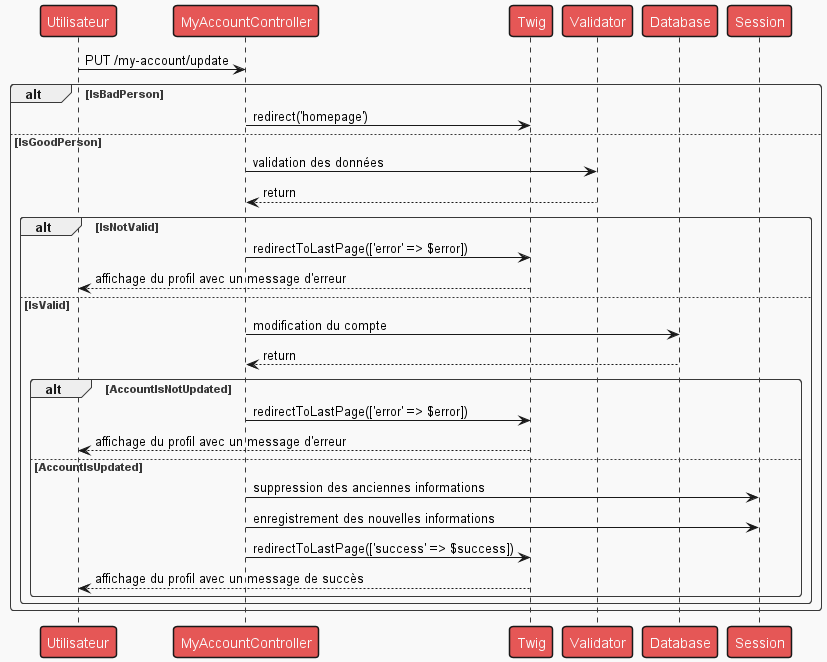

The diagram above was rendered by PlantUML. Its source (embedded in the PNG):
@startuml

!theme mars

Person as "Utilisateur" -> MyAccountController : PUT /my-account/update

alt IsBadPerson
    MyAccountController -> Twig : redirect('homepage')
else IsGoodPerson
    MyAccountController -> Validator : validation des données
    Validator --> MyAccountController : return
    alt IsNotValid
        MyAccountController -> Twig : redirectToLastPage(['error' => $error])
        Twig --> Person : affichage du profil avec un message d'erreur
    else IsValid
        MyAccountController -> Database : modification du compte
        Database --> MyAccountController : return
        alt AccountIsNotUpdated
            MyAccountController -> Twig : redirectToLastPage(['error' => $error])
            Twig --> Person : affichage du profil avec un message d'erreur
        else AccountIsUpdated
            MyAccountController -> Session : suppression des anciennes informations
            MyAccountController -> Session : enregistrement des nouvelles informations
            MyAccountController -> Twig : redirectToLastPage(['success' => $success])
            Twig --> Person : affichage du profil avec un message de succès
        end
    end
end
@enduml